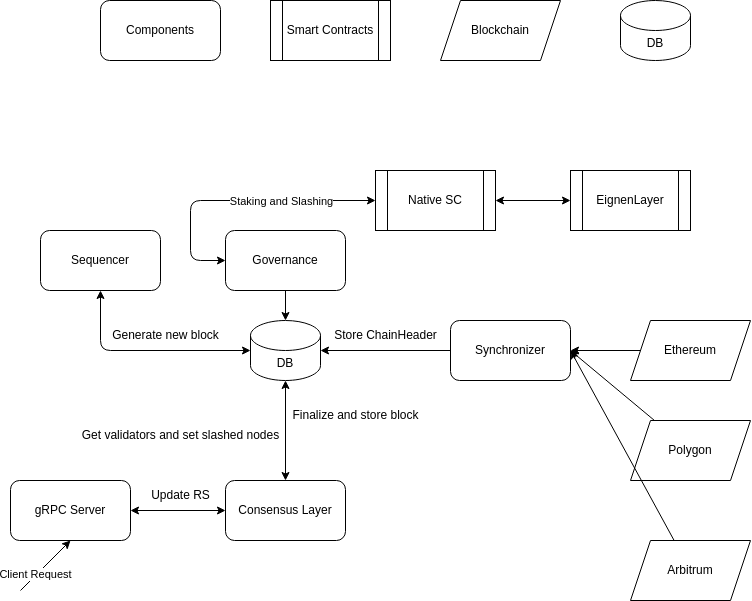

The diagram above was exported from draw.io. Its source (the exported page's mxGraphModel, read from the mxfile embedded in the PNG):
<mxGraphModel dx="1154" dy="862" grid="1" gridSize="10" guides="1" tooltips="1" connect="1" arrows="1" fold="1" page="1" pageScale="1" pageWidth="850" pageHeight="1100" math="0" shadow="0">
  <root>
    <mxCell id="0" />
    <mxCell id="1" parent="0" />
    <mxCell id="2" value="Components" style="rounded=1;whiteSpace=wrap;html=1;" parent="1" vertex="1">
      <mxGeometry x="150" y="160" width="120" height="60" as="geometry" />
    </mxCell>
    <mxCell id="4" value="Smart Contracts" style="shape=process;whiteSpace=wrap;html=1;backgroundOutline=1;" parent="1" vertex="1">
      <mxGeometry x="320" y="160" width="120" height="60" as="geometry" />
    </mxCell>
    <mxCell id="5" value="DB" style="shape=cylinder3;whiteSpace=wrap;html=1;boundedLbl=1;backgroundOutline=1;size=15;" parent="1" vertex="1">
      <mxGeometry x="670" y="160" width="70" height="60" as="geometry" />
    </mxCell>
    <mxCell id="6" value="Blockchain" style="shape=parallelogram;perimeter=parallelogramPerimeter;whiteSpace=wrap;html=1;fixedSize=1;" parent="1" vertex="1">
      <mxGeometry x="490" y="160" width="120" height="60" as="geometry" />
    </mxCell>
    <mxCell id="27" style="edgeStyle=none;html=1;entryX=0.5;entryY=0;entryDx=0;entryDy=0;entryPerimeter=0;startArrow=none;startFill=0;exitX=0.5;exitY=1;exitDx=0;exitDy=0;" parent="1" source="35" target="8" edge="1">
      <mxGeometry relative="1" as="geometry">
        <Array as="points" />
      </mxGeometry>
    </mxCell>
    <mxCell id="29" style="edgeStyle=none;html=1;entryX=0;entryY=0.5;entryDx=0;entryDy=0;entryPerimeter=0;startArrow=classic;startFill=1;" parent="1" source="7" target="8" edge="1">
      <mxGeometry relative="1" as="geometry">
        <Array as="points">
          <mxPoint x="150" y="510" />
        </Array>
      </mxGeometry>
    </mxCell>
    <mxCell id="7" value="Sequencer" style="rounded=1;whiteSpace=wrap;html=1;" parent="1" vertex="1">
      <mxGeometry x="90" y="390" width="120" height="60" as="geometry" />
    </mxCell>
    <mxCell id="8" value="DB" style="shape=cylinder3;whiteSpace=wrap;html=1;boundedLbl=1;backgroundOutline=1;size=15;" parent="1" vertex="1">
      <mxGeometry x="300" y="480" width="70" height="60" as="geometry" />
    </mxCell>
    <mxCell id="13" style="edgeStyle=none;html=1;entryX=0;entryY=0.5;entryDx=0;entryDy=0;startArrow=classic;startFill=1;" parent="1" source="9" target="10" edge="1">
      <mxGeometry relative="1" as="geometry" />
    </mxCell>
    <mxCell id="9" value="gRPC Server" style="rounded=1;whiteSpace=wrap;html=1;" parent="1" vertex="1">
      <mxGeometry x="60" y="640" width="120" height="60" as="geometry" />
    </mxCell>
    <mxCell id="14" style="edgeStyle=none;html=1;entryX=0.5;entryY=1;entryDx=0;entryDy=0;entryPerimeter=0;startArrow=classic;startFill=1;" parent="1" source="10" target="8" edge="1">
      <mxGeometry relative="1" as="geometry" />
    </mxCell>
    <mxCell id="10" value="Consensus Layer" style="rounded=1;whiteSpace=wrap;html=1;" parent="1" vertex="1">
      <mxGeometry x="275" y="640" width="120" height="60" as="geometry" />
    </mxCell>
    <mxCell id="11" value="" style="endArrow=classic;html=1;" parent="1" edge="1">
      <mxGeometry width="50" height="50" relative="1" as="geometry">
        <mxPoint x="70" y="750" as="sourcePoint" />
        <mxPoint x="120" y="700" as="targetPoint" />
      </mxGeometry>
    </mxCell>
    <mxCell id="12" value="Client Request" style="edgeLabel;html=1;align=center;verticalAlign=middle;resizable=0;points=[];" parent="11" vertex="1" connectable="0">
      <mxGeometry x="-0.38" y="1" relative="1" as="geometry">
        <mxPoint as="offset" />
      </mxGeometry>
    </mxCell>
    <mxCell id="15" value="Update RS" style="text;html=1;align=center;verticalAlign=middle;resizable=0;points=[];autosize=1;strokeColor=none;fillColor=none;" parent="1" vertex="1">
      <mxGeometry x="190" y="640" width="80" height="30" as="geometry" />
    </mxCell>
    <mxCell id="16" value="Finalize and store block" style="text;html=1;align=center;verticalAlign=middle;resizable=0;points=[];autosize=1;strokeColor=none;fillColor=none;" parent="1" vertex="1">
      <mxGeometry x="330" y="560" width="150" height="30" as="geometry" />
    </mxCell>
    <mxCell id="18" style="edgeStyle=none;html=1;exitX=0;exitY=0.5;exitDx=0;exitDy=0;entryX=1;entryY=0.5;entryDx=0;entryDy=0;entryPerimeter=0;startArrow=none;startFill=0;" parent="1" source="17" target="8" edge="1">
      <mxGeometry relative="1" as="geometry" />
    </mxCell>
    <mxCell id="17" value="Synchronizer" style="rounded=1;whiteSpace=wrap;html=1;" parent="1" vertex="1">
      <mxGeometry x="500" y="480" width="120" height="60" as="geometry" />
    </mxCell>
    <mxCell id="22" style="edgeStyle=none;html=1;entryX=1;entryY=0.5;entryDx=0;entryDy=0;startArrow=none;startFill=0;" parent="1" source="19" target="17" edge="1">
      <mxGeometry relative="1" as="geometry" />
    </mxCell>
    <mxCell id="19" value="Ethereum" style="shape=parallelogram;perimeter=parallelogramPerimeter;whiteSpace=wrap;html=1;fixedSize=1;" parent="1" vertex="1">
      <mxGeometry x="680" y="480" width="120" height="60" as="geometry" />
    </mxCell>
    <mxCell id="23" style="edgeStyle=none;html=1;startArrow=none;startFill=0;entryX=1;entryY=0.5;entryDx=0;entryDy=0;" parent="1" source="20" target="17" edge="1">
      <mxGeometry relative="1" as="geometry">
        <mxPoint x="570" y="510" as="targetPoint" />
      </mxGeometry>
    </mxCell>
    <mxCell id="20" value="Polygon" style="shape=parallelogram;perimeter=parallelogramPerimeter;whiteSpace=wrap;html=1;fixedSize=1;" parent="1" vertex="1">
      <mxGeometry x="680" y="580" width="120" height="60" as="geometry" />
    </mxCell>
    <mxCell id="24" style="edgeStyle=none;html=1;startArrow=none;startFill=0;entryX=1;entryY=0.5;entryDx=0;entryDy=0;" parent="1" source="21" target="17" edge="1">
      <mxGeometry relative="1" as="geometry">
        <mxPoint x="570" y="510" as="targetPoint" />
      </mxGeometry>
    </mxCell>
    <mxCell id="21" value="Arbitrum" style="shape=parallelogram;perimeter=parallelogramPerimeter;whiteSpace=wrap;html=1;fixedSize=1;" parent="1" vertex="1">
      <mxGeometry x="680" y="700" width="120" height="60" as="geometry" />
    </mxCell>
    <mxCell id="25" value="Store ChainHeader" style="text;html=1;align=center;verticalAlign=middle;resizable=0;points=[];autosize=1;strokeColor=none;fillColor=none;" parent="1" vertex="1">
      <mxGeometry x="370" y="480" width="130" height="30" as="geometry" />
    </mxCell>
    <mxCell id="26" value="Get validators and set slashed nodes" style="text;html=1;align=center;verticalAlign=middle;resizable=0;points=[];autosize=1;strokeColor=none;fillColor=none;" parent="1" vertex="1">
      <mxGeometry x="120" y="580" width="220" height="30" as="geometry" />
    </mxCell>
    <mxCell id="28" value="Generate new block" style="text;html=1;align=center;verticalAlign=middle;resizable=0;points=[];autosize=1;strokeColor=none;fillColor=none;" parent="1" vertex="1">
      <mxGeometry x="150" y="480" width="130" height="30" as="geometry" />
    </mxCell>
    <mxCell id="31" style="edgeStyle=none;html=1;startArrow=classic;startFill=1;entryX=0;entryY=0.5;entryDx=0;entryDy=0;" parent="1" source="30" target="35" edge="1">
      <mxGeometry relative="1" as="geometry">
        <mxPoint x="260" y="390" as="targetPoint" />
        <Array as="points">
          <mxPoint x="240" y="360" />
          <mxPoint x="240" y="420" />
        </Array>
      </mxGeometry>
    </mxCell>
    <mxCell id="32" value="Staking and Slashing" style="edgeLabel;html=1;align=center;verticalAlign=middle;resizable=0;points=[];" parent="31" vertex="1" connectable="0">
      <mxGeometry x="0.0846" y="1" relative="1" as="geometry">
        <mxPoint x="57" y="-1" as="offset" />
      </mxGeometry>
    </mxCell>
    <mxCell id="33" style="edgeStyle=none;html=1;exitX=1;exitY=0.5;exitDx=0;exitDy=0;startArrow=classic;startFill=1;" parent="1" source="30" edge="1">
      <mxGeometry relative="1" as="geometry">
        <mxPoint x="620" y="360" as="targetPoint" />
      </mxGeometry>
    </mxCell>
    <mxCell id="30" value="Native SC" style="shape=process;whiteSpace=wrap;html=1;backgroundOutline=1;" parent="1" vertex="1">
      <mxGeometry x="425" y="330" width="120" height="60" as="geometry" />
    </mxCell>
    <mxCell id="34" value="EignenLayer" style="shape=process;whiteSpace=wrap;html=1;backgroundOutline=1;" parent="1" vertex="1">
      <mxGeometry x="620" y="330" width="120" height="60" as="geometry" />
    </mxCell>
    <mxCell id="35" value="Governance" style="rounded=1;whiteSpace=wrap;html=1;" parent="1" vertex="1">
      <mxGeometry x="275" y="390" width="120" height="60" as="geometry" />
    </mxCell>
  </root>
</mxGraphModel>